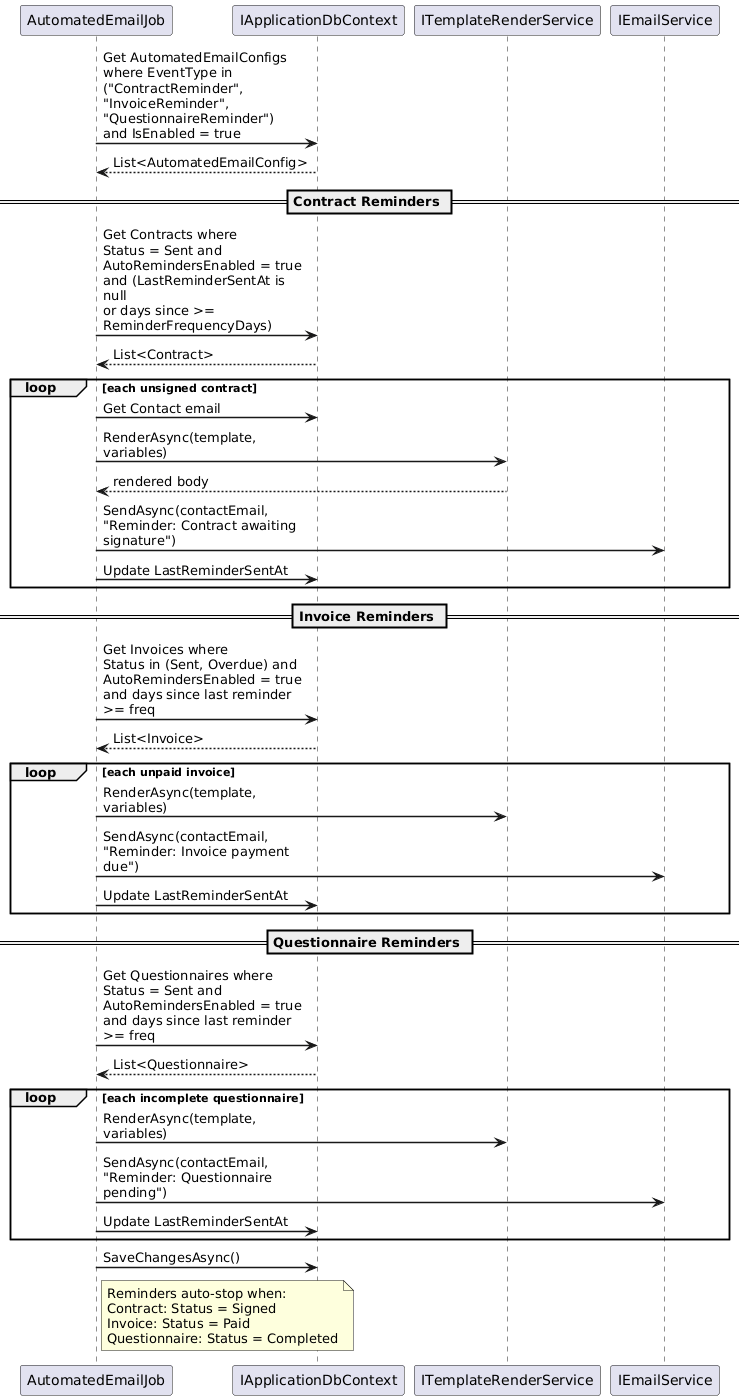

The diagram above was rendered by PlantUML. Its source (embedded in the PNG):
@startuml
skinparam sequenceArrowThickness 1.5
skinparam maxMessageSize 200

participant "AutomatedEmailJob" as Job
participant "IApplicationDbContext" as DB
participant "ITemplateRenderService" as Render
participant "IEmailService" as Email

Job -> DB : Get AutomatedEmailConfigs\nwhere EventType in\n("ContractReminder",\n"InvoiceReminder",\n"QuestionnaireReminder")\nand IsEnabled = true
DB --> Job : List<AutomatedEmailConfig>

== Contract Reminders ==

Job -> DB : Get Contracts where\nStatus = Sent and\nAutoRemindersEnabled = true\nand (LastReminderSentAt is null\nor days since >= ReminderFrequencyDays)
DB --> Job : List<Contract>

loop each unsigned contract
  Job -> DB : Get Contact email
  Job -> Render : RenderAsync(template, variables)
  Render --> Job : rendered body
  Job -> Email : SendAsync(contactEmail,\n"Reminder: Contract awaiting signature")
  Job -> DB : Update LastReminderSentAt
end

== Invoice Reminders ==

Job -> DB : Get Invoices where\nStatus in (Sent, Overdue) and\nAutoRemindersEnabled = true\nand days since last reminder >= freq
DB --> Job : List<Invoice>

loop each unpaid invoice
  Job -> Render : RenderAsync(template, variables)
  Job -> Email : SendAsync(contactEmail,\n"Reminder: Invoice payment due")
  Job -> DB : Update LastReminderSentAt
end

== Questionnaire Reminders ==

Job -> DB : Get Questionnaires where\nStatus = Sent and\nAutoRemindersEnabled = true\nand days since last reminder >= freq
DB --> Job : List<Questionnaire>

loop each incomplete questionnaire
  Job -> Render : RenderAsync(template, variables)
  Job -> Email : SendAsync(contactEmail,\n"Reminder: Questionnaire pending")
  Job -> DB : Update LastReminderSentAt
end

Job -> DB : SaveChangesAsync()

note right of Job
  Reminders auto-stop when:
  Contract: Status = Signed
  Invoice: Status = Paid
  Questionnaire: Status = Completed
end note

@enduml